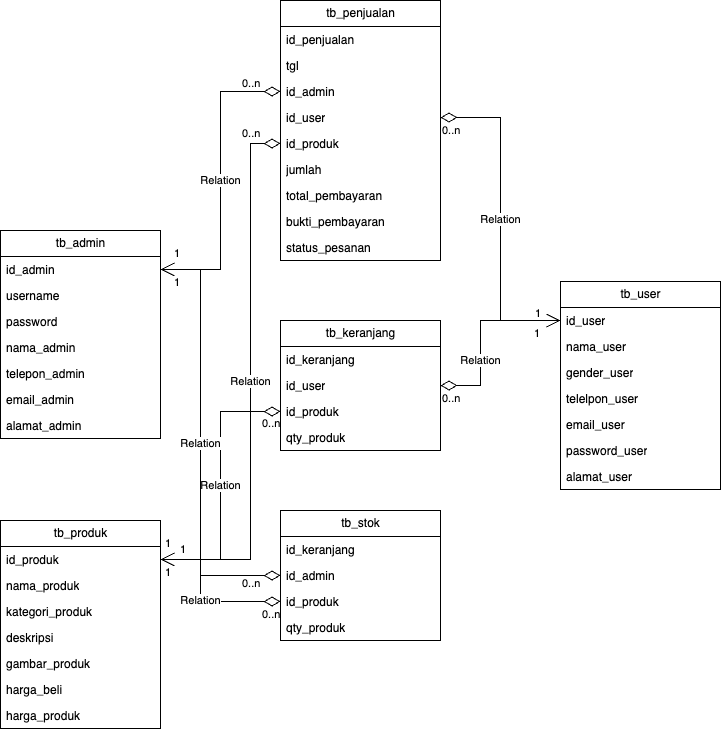

The diagram above was exported from draw.io. Its source (the exported page's mxGraphModel, read from the mxfile embedded in the PNG):
<mxGraphModel dx="1468" dy="948" grid="1" gridSize="10" guides="1" tooltips="1" connect="1" arrows="1" fold="1" page="1" pageScale="1" pageWidth="827" pageHeight="1169" math="0" shadow="0">
  <root>
    <mxCell id="0" />
    <mxCell id="1" parent="0" />
    <mxCell id="QhjNJeF8-fi6T3uQNgb5-1" value="tb_penjualan" style="swimlane;fontStyle=0;childLayout=stackLayout;horizontal=1;startSize=26;fillColor=none;horizontalStack=0;resizeParent=1;resizeParentMax=0;resizeLast=0;collapsible=1;marginBottom=0;html=1;" vertex="1" parent="1">
      <mxGeometry x="320" y="40" width="160" height="260" as="geometry" />
    </mxCell>
    <mxCell id="QhjNJeF8-fi6T3uQNgb5-2" value="id_penjualan" style="text;strokeColor=none;fillColor=none;align=left;verticalAlign=top;spacingLeft=4;spacingRight=4;overflow=hidden;rotatable=0;points=[[0,0.5],[1,0.5]];portConstraint=eastwest;whiteSpace=wrap;html=1;" vertex="1" parent="QhjNJeF8-fi6T3uQNgb5-1">
      <mxGeometry y="26" width="160" height="26" as="geometry" />
    </mxCell>
    <mxCell id="QhjNJeF8-fi6T3uQNgb5-3" value="tgl" style="text;strokeColor=none;fillColor=none;align=left;verticalAlign=top;spacingLeft=4;spacingRight=4;overflow=hidden;rotatable=0;points=[[0,0.5],[1,0.5]];portConstraint=eastwest;whiteSpace=wrap;html=1;" vertex="1" parent="QhjNJeF8-fi6T3uQNgb5-1">
      <mxGeometry y="52" width="160" height="26" as="geometry" />
    </mxCell>
    <mxCell id="QhjNJeF8-fi6T3uQNgb5-4" value="id_admin" style="text;strokeColor=none;fillColor=none;align=left;verticalAlign=top;spacingLeft=4;spacingRight=4;overflow=hidden;rotatable=0;points=[[0,0.5],[1,0.5]];portConstraint=eastwest;whiteSpace=wrap;html=1;" vertex="1" parent="QhjNJeF8-fi6T3uQNgb5-1">
      <mxGeometry y="78" width="160" height="26" as="geometry" />
    </mxCell>
    <mxCell id="QhjNJeF8-fi6T3uQNgb5-5" value="id_user" style="text;strokeColor=none;fillColor=none;align=left;verticalAlign=top;spacingLeft=4;spacingRight=4;overflow=hidden;rotatable=0;points=[[0,0.5],[1,0.5]];portConstraint=eastwest;whiteSpace=wrap;html=1;" vertex="1" parent="QhjNJeF8-fi6T3uQNgb5-1">
      <mxGeometry y="104" width="160" height="26" as="geometry" />
    </mxCell>
    <mxCell id="QhjNJeF8-fi6T3uQNgb5-6" value="id_produk" style="text;strokeColor=none;fillColor=none;align=left;verticalAlign=top;spacingLeft=4;spacingRight=4;overflow=hidden;rotatable=0;points=[[0,0.5],[1,0.5]];portConstraint=eastwest;whiteSpace=wrap;html=1;" vertex="1" parent="QhjNJeF8-fi6T3uQNgb5-1">
      <mxGeometry y="130" width="160" height="26" as="geometry" />
    </mxCell>
    <mxCell id="QhjNJeF8-fi6T3uQNgb5-7" value="jumlah" style="text;strokeColor=none;fillColor=none;align=left;verticalAlign=top;spacingLeft=4;spacingRight=4;overflow=hidden;rotatable=0;points=[[0,0.5],[1,0.5]];portConstraint=eastwest;whiteSpace=wrap;html=1;" vertex="1" parent="QhjNJeF8-fi6T3uQNgb5-1">
      <mxGeometry y="156" width="160" height="26" as="geometry" />
    </mxCell>
    <mxCell id="QhjNJeF8-fi6T3uQNgb5-8" value="total_pembayaran" style="text;strokeColor=none;fillColor=none;align=left;verticalAlign=top;spacingLeft=4;spacingRight=4;overflow=hidden;rotatable=0;points=[[0,0.5],[1,0.5]];portConstraint=eastwest;whiteSpace=wrap;html=1;" vertex="1" parent="QhjNJeF8-fi6T3uQNgb5-1">
      <mxGeometry y="182" width="160" height="26" as="geometry" />
    </mxCell>
    <mxCell id="QhjNJeF8-fi6T3uQNgb5-9" value="bukti_pembayaran" style="text;strokeColor=none;fillColor=none;align=left;verticalAlign=top;spacingLeft=4;spacingRight=4;overflow=hidden;rotatable=0;points=[[0,0.5],[1,0.5]];portConstraint=eastwest;whiteSpace=wrap;html=1;" vertex="1" parent="QhjNJeF8-fi6T3uQNgb5-1">
      <mxGeometry y="208" width="160" height="26" as="geometry" />
    </mxCell>
    <mxCell id="QhjNJeF8-fi6T3uQNgb5-10" value="status_pesanan" style="text;strokeColor=none;fillColor=none;align=left;verticalAlign=top;spacingLeft=4;spacingRight=4;overflow=hidden;rotatable=0;points=[[0,0.5],[1,0.5]];portConstraint=eastwest;whiteSpace=wrap;html=1;" vertex="1" parent="QhjNJeF8-fi6T3uQNgb5-1">
      <mxGeometry y="234" width="160" height="26" as="geometry" />
    </mxCell>
    <mxCell id="QhjNJeF8-fi6T3uQNgb5-11" value="tb_keranjang" style="swimlane;fontStyle=0;childLayout=stackLayout;horizontal=1;startSize=26;fillColor=none;horizontalStack=0;resizeParent=1;resizeParentMax=0;resizeLast=0;collapsible=1;marginBottom=0;html=1;" vertex="1" parent="1">
      <mxGeometry x="320" y="360" width="160" height="130" as="geometry" />
    </mxCell>
    <mxCell id="QhjNJeF8-fi6T3uQNgb5-12" value="id_keranjang" style="text;strokeColor=none;fillColor=none;align=left;verticalAlign=top;spacingLeft=4;spacingRight=4;overflow=hidden;rotatable=0;points=[[0,0.5],[1,0.5]];portConstraint=eastwest;whiteSpace=wrap;html=1;" vertex="1" parent="QhjNJeF8-fi6T3uQNgb5-11">
      <mxGeometry y="26" width="160" height="26" as="geometry" />
    </mxCell>
    <mxCell id="QhjNJeF8-fi6T3uQNgb5-15" value="id_user" style="text;strokeColor=none;fillColor=none;align=left;verticalAlign=top;spacingLeft=4;spacingRight=4;overflow=hidden;rotatable=0;points=[[0,0.5],[1,0.5]];portConstraint=eastwest;whiteSpace=wrap;html=1;" vertex="1" parent="QhjNJeF8-fi6T3uQNgb5-11">
      <mxGeometry y="52" width="160" height="26" as="geometry" />
    </mxCell>
    <mxCell id="QhjNJeF8-fi6T3uQNgb5-16" value="id_produk" style="text;strokeColor=none;fillColor=none;align=left;verticalAlign=top;spacingLeft=4;spacingRight=4;overflow=hidden;rotatable=0;points=[[0,0.5],[1,0.5]];portConstraint=eastwest;whiteSpace=wrap;html=1;" vertex="1" parent="QhjNJeF8-fi6T3uQNgb5-11">
      <mxGeometry y="78" width="160" height="26" as="geometry" />
    </mxCell>
    <mxCell id="QhjNJeF8-fi6T3uQNgb5-17" value="qty_produk" style="text;strokeColor=none;fillColor=none;align=left;verticalAlign=top;spacingLeft=4;spacingRight=4;overflow=hidden;rotatable=0;points=[[0,0.5],[1,0.5]];portConstraint=eastwest;whiteSpace=wrap;html=1;" vertex="1" parent="QhjNJeF8-fi6T3uQNgb5-11">
      <mxGeometry y="104" width="160" height="26" as="geometry" />
    </mxCell>
    <mxCell id="QhjNJeF8-fi6T3uQNgb5-21" value="tb_stok" style="swimlane;fontStyle=0;childLayout=stackLayout;horizontal=1;startSize=26;fillColor=none;horizontalStack=0;resizeParent=1;resizeParentMax=0;resizeLast=0;collapsible=1;marginBottom=0;html=1;" vertex="1" parent="1">
      <mxGeometry x="320" y="550" width="160" height="130" as="geometry" />
    </mxCell>
    <mxCell id="QhjNJeF8-fi6T3uQNgb5-22" value="id_keranjang" style="text;strokeColor=none;fillColor=none;align=left;verticalAlign=top;spacingLeft=4;spacingRight=4;overflow=hidden;rotatable=0;points=[[0,0.5],[1,0.5]];portConstraint=eastwest;whiteSpace=wrap;html=1;" vertex="1" parent="QhjNJeF8-fi6T3uQNgb5-21">
      <mxGeometry y="26" width="160" height="26" as="geometry" />
    </mxCell>
    <mxCell id="QhjNJeF8-fi6T3uQNgb5-23" value="id_admin" style="text;strokeColor=none;fillColor=none;align=left;verticalAlign=top;spacingLeft=4;spacingRight=4;overflow=hidden;rotatable=0;points=[[0,0.5],[1,0.5]];portConstraint=eastwest;whiteSpace=wrap;html=1;" vertex="1" parent="QhjNJeF8-fi6T3uQNgb5-21">
      <mxGeometry y="52" width="160" height="26" as="geometry" />
    </mxCell>
    <mxCell id="QhjNJeF8-fi6T3uQNgb5-24" value="id_produk" style="text;strokeColor=none;fillColor=none;align=left;verticalAlign=top;spacingLeft=4;spacingRight=4;overflow=hidden;rotatable=0;points=[[0,0.5],[1,0.5]];portConstraint=eastwest;whiteSpace=wrap;html=1;" vertex="1" parent="QhjNJeF8-fi6T3uQNgb5-21">
      <mxGeometry y="78" width="160" height="26" as="geometry" />
    </mxCell>
    <mxCell id="QhjNJeF8-fi6T3uQNgb5-25" value="qty_produk" style="text;strokeColor=none;fillColor=none;align=left;verticalAlign=top;spacingLeft=4;spacingRight=4;overflow=hidden;rotatable=0;points=[[0,0.5],[1,0.5]];portConstraint=eastwest;whiteSpace=wrap;html=1;" vertex="1" parent="QhjNJeF8-fi6T3uQNgb5-21">
      <mxGeometry y="104" width="160" height="26" as="geometry" />
    </mxCell>
    <mxCell id="QhjNJeF8-fi6T3uQNgb5-26" value="tb_admin" style="swimlane;fontStyle=0;childLayout=stackLayout;horizontal=1;startSize=26;fillColor=none;horizontalStack=0;resizeParent=1;resizeParentMax=0;resizeLast=0;collapsible=1;marginBottom=0;html=1;" vertex="1" parent="1">
      <mxGeometry x="40" y="270" width="160" height="208" as="geometry" />
    </mxCell>
    <mxCell id="QhjNJeF8-fi6T3uQNgb5-27" value="id_admin" style="text;strokeColor=none;fillColor=none;align=left;verticalAlign=top;spacingLeft=4;spacingRight=4;overflow=hidden;rotatable=0;points=[[0,0.5],[1,0.5]];portConstraint=eastwest;whiteSpace=wrap;html=1;" vertex="1" parent="QhjNJeF8-fi6T3uQNgb5-26">
      <mxGeometry y="26" width="160" height="26" as="geometry" />
    </mxCell>
    <mxCell id="QhjNJeF8-fi6T3uQNgb5-28" value="username" style="text;strokeColor=none;fillColor=none;align=left;verticalAlign=top;spacingLeft=4;spacingRight=4;overflow=hidden;rotatable=0;points=[[0,0.5],[1,0.5]];portConstraint=eastwest;whiteSpace=wrap;html=1;" vertex="1" parent="QhjNJeF8-fi6T3uQNgb5-26">
      <mxGeometry y="52" width="160" height="26" as="geometry" />
    </mxCell>
    <mxCell id="QhjNJeF8-fi6T3uQNgb5-29" value="password" style="text;strokeColor=none;fillColor=none;align=left;verticalAlign=top;spacingLeft=4;spacingRight=4;overflow=hidden;rotatable=0;points=[[0,0.5],[1,0.5]];portConstraint=eastwest;whiteSpace=wrap;html=1;" vertex="1" parent="QhjNJeF8-fi6T3uQNgb5-26">
      <mxGeometry y="78" width="160" height="26" as="geometry" />
    </mxCell>
    <mxCell id="QhjNJeF8-fi6T3uQNgb5-30" value="nama_admin" style="text;strokeColor=none;fillColor=none;align=left;verticalAlign=top;spacingLeft=4;spacingRight=4;overflow=hidden;rotatable=0;points=[[0,0.5],[1,0.5]];portConstraint=eastwest;whiteSpace=wrap;html=1;" vertex="1" parent="QhjNJeF8-fi6T3uQNgb5-26">
      <mxGeometry y="104" width="160" height="26" as="geometry" />
    </mxCell>
    <mxCell id="QhjNJeF8-fi6T3uQNgb5-31" value="telepon_admin" style="text;strokeColor=none;fillColor=none;align=left;verticalAlign=top;spacingLeft=4;spacingRight=4;overflow=hidden;rotatable=0;points=[[0,0.5],[1,0.5]];portConstraint=eastwest;whiteSpace=wrap;html=1;" vertex="1" parent="QhjNJeF8-fi6T3uQNgb5-26">
      <mxGeometry y="130" width="160" height="26" as="geometry" />
    </mxCell>
    <mxCell id="QhjNJeF8-fi6T3uQNgb5-32" value="email_admin" style="text;strokeColor=none;fillColor=none;align=left;verticalAlign=top;spacingLeft=4;spacingRight=4;overflow=hidden;rotatable=0;points=[[0,0.5],[1,0.5]];portConstraint=eastwest;whiteSpace=wrap;html=1;" vertex="1" parent="QhjNJeF8-fi6T3uQNgb5-26">
      <mxGeometry y="156" width="160" height="26" as="geometry" />
    </mxCell>
    <mxCell id="QhjNJeF8-fi6T3uQNgb5-33" value="alamat_admin" style="text;strokeColor=none;fillColor=none;align=left;verticalAlign=top;spacingLeft=4;spacingRight=4;overflow=hidden;rotatable=0;points=[[0,0.5],[1,0.5]];portConstraint=eastwest;whiteSpace=wrap;html=1;" vertex="1" parent="QhjNJeF8-fi6T3uQNgb5-26">
      <mxGeometry y="182" width="160" height="26" as="geometry" />
    </mxCell>
    <mxCell id="QhjNJeF8-fi6T3uQNgb5-34" value="tb_produk" style="swimlane;fontStyle=0;childLayout=stackLayout;horizontal=1;startSize=26;fillColor=none;horizontalStack=0;resizeParent=1;resizeParentMax=0;resizeLast=0;collapsible=1;marginBottom=0;html=1;" vertex="1" parent="1">
      <mxGeometry x="40" y="560" width="160" height="208" as="geometry" />
    </mxCell>
    <mxCell id="QhjNJeF8-fi6T3uQNgb5-35" value="id_produk" style="text;strokeColor=none;fillColor=none;align=left;verticalAlign=top;spacingLeft=4;spacingRight=4;overflow=hidden;rotatable=0;points=[[0,0.5],[1,0.5]];portConstraint=eastwest;whiteSpace=wrap;html=1;" vertex="1" parent="QhjNJeF8-fi6T3uQNgb5-34">
      <mxGeometry y="26" width="160" height="26" as="geometry" />
    </mxCell>
    <mxCell id="QhjNJeF8-fi6T3uQNgb5-36" value="nama_produk" style="text;strokeColor=none;fillColor=none;align=left;verticalAlign=top;spacingLeft=4;spacingRight=4;overflow=hidden;rotatable=0;points=[[0,0.5],[1,0.5]];portConstraint=eastwest;whiteSpace=wrap;html=1;" vertex="1" parent="QhjNJeF8-fi6T3uQNgb5-34">
      <mxGeometry y="52" width="160" height="26" as="geometry" />
    </mxCell>
    <mxCell id="QhjNJeF8-fi6T3uQNgb5-37" value="kategori_produk" style="text;strokeColor=none;fillColor=none;align=left;verticalAlign=top;spacingLeft=4;spacingRight=4;overflow=hidden;rotatable=0;points=[[0,0.5],[1,0.5]];portConstraint=eastwest;whiteSpace=wrap;html=1;" vertex="1" parent="QhjNJeF8-fi6T3uQNgb5-34">
      <mxGeometry y="78" width="160" height="26" as="geometry" />
    </mxCell>
    <mxCell id="QhjNJeF8-fi6T3uQNgb5-38" value="deskripsi" style="text;strokeColor=none;fillColor=none;align=left;verticalAlign=top;spacingLeft=4;spacingRight=4;overflow=hidden;rotatable=0;points=[[0,0.5],[1,0.5]];portConstraint=eastwest;whiteSpace=wrap;html=1;" vertex="1" parent="QhjNJeF8-fi6T3uQNgb5-34">
      <mxGeometry y="104" width="160" height="26" as="geometry" />
    </mxCell>
    <mxCell id="QhjNJeF8-fi6T3uQNgb5-39" value="gambar_produk" style="text;strokeColor=none;fillColor=none;align=left;verticalAlign=top;spacingLeft=4;spacingRight=4;overflow=hidden;rotatable=0;points=[[0,0.5],[1,0.5]];portConstraint=eastwest;whiteSpace=wrap;html=1;" vertex="1" parent="QhjNJeF8-fi6T3uQNgb5-34">
      <mxGeometry y="130" width="160" height="26" as="geometry" />
    </mxCell>
    <mxCell id="QhjNJeF8-fi6T3uQNgb5-40" value="harga_beli" style="text;strokeColor=none;fillColor=none;align=left;verticalAlign=top;spacingLeft=4;spacingRight=4;overflow=hidden;rotatable=0;points=[[0,0.5],[1,0.5]];portConstraint=eastwest;whiteSpace=wrap;html=1;" vertex="1" parent="QhjNJeF8-fi6T3uQNgb5-34">
      <mxGeometry y="156" width="160" height="26" as="geometry" />
    </mxCell>
    <mxCell id="QhjNJeF8-fi6T3uQNgb5-41" value="harga_produk" style="text;strokeColor=none;fillColor=none;align=left;verticalAlign=top;spacingLeft=4;spacingRight=4;overflow=hidden;rotatable=0;points=[[0,0.5],[1,0.5]];portConstraint=eastwest;whiteSpace=wrap;html=1;" vertex="1" parent="QhjNJeF8-fi6T3uQNgb5-34">
      <mxGeometry y="182" width="160" height="26" as="geometry" />
    </mxCell>
    <mxCell id="QhjNJeF8-fi6T3uQNgb5-42" value="tb_user" style="swimlane;fontStyle=0;childLayout=stackLayout;horizontal=1;startSize=26;fillColor=none;horizontalStack=0;resizeParent=1;resizeParentMax=0;resizeLast=0;collapsible=1;marginBottom=0;html=1;" vertex="1" parent="1">
      <mxGeometry x="600" y="321" width="160" height="208" as="geometry" />
    </mxCell>
    <mxCell id="QhjNJeF8-fi6T3uQNgb5-43" value="id_user" style="text;strokeColor=none;fillColor=none;align=left;verticalAlign=top;spacingLeft=4;spacingRight=4;overflow=hidden;rotatable=0;points=[[0,0.5],[1,0.5]];portConstraint=eastwest;whiteSpace=wrap;html=1;" vertex="1" parent="QhjNJeF8-fi6T3uQNgb5-42">
      <mxGeometry y="26" width="160" height="26" as="geometry" />
    </mxCell>
    <mxCell id="QhjNJeF8-fi6T3uQNgb5-44" value="nama_user" style="text;strokeColor=none;fillColor=none;align=left;verticalAlign=top;spacingLeft=4;spacingRight=4;overflow=hidden;rotatable=0;points=[[0,0.5],[1,0.5]];portConstraint=eastwest;whiteSpace=wrap;html=1;" vertex="1" parent="QhjNJeF8-fi6T3uQNgb5-42">
      <mxGeometry y="52" width="160" height="26" as="geometry" />
    </mxCell>
    <mxCell id="QhjNJeF8-fi6T3uQNgb5-45" value="gender_user" style="text;strokeColor=none;fillColor=none;align=left;verticalAlign=top;spacingLeft=4;spacingRight=4;overflow=hidden;rotatable=0;points=[[0,0.5],[1,0.5]];portConstraint=eastwest;whiteSpace=wrap;html=1;" vertex="1" parent="QhjNJeF8-fi6T3uQNgb5-42">
      <mxGeometry y="78" width="160" height="26" as="geometry" />
    </mxCell>
    <mxCell id="QhjNJeF8-fi6T3uQNgb5-46" value="telelpon_user" style="text;strokeColor=none;fillColor=none;align=left;verticalAlign=top;spacingLeft=4;spacingRight=4;overflow=hidden;rotatable=0;points=[[0,0.5],[1,0.5]];portConstraint=eastwest;whiteSpace=wrap;html=1;" vertex="1" parent="QhjNJeF8-fi6T3uQNgb5-42">
      <mxGeometry y="104" width="160" height="26" as="geometry" />
    </mxCell>
    <mxCell id="QhjNJeF8-fi6T3uQNgb5-47" value="email_user" style="text;strokeColor=none;fillColor=none;align=left;verticalAlign=top;spacingLeft=4;spacingRight=4;overflow=hidden;rotatable=0;points=[[0,0.5],[1,0.5]];portConstraint=eastwest;whiteSpace=wrap;html=1;" vertex="1" parent="QhjNJeF8-fi6T3uQNgb5-42">
      <mxGeometry y="130" width="160" height="26" as="geometry" />
    </mxCell>
    <mxCell id="QhjNJeF8-fi6T3uQNgb5-48" value="password_user" style="text;strokeColor=none;fillColor=none;align=left;verticalAlign=top;spacingLeft=4;spacingRight=4;overflow=hidden;rotatable=0;points=[[0,0.5],[1,0.5]];portConstraint=eastwest;whiteSpace=wrap;html=1;" vertex="1" parent="QhjNJeF8-fi6T3uQNgb5-42">
      <mxGeometry y="156" width="160" height="26" as="geometry" />
    </mxCell>
    <mxCell id="QhjNJeF8-fi6T3uQNgb5-49" value="alamat_user" style="text;strokeColor=none;fillColor=none;align=left;verticalAlign=top;spacingLeft=4;spacingRight=4;overflow=hidden;rotatable=0;points=[[0,0.5],[1,0.5]];portConstraint=eastwest;whiteSpace=wrap;html=1;" vertex="1" parent="QhjNJeF8-fi6T3uQNgb5-42">
      <mxGeometry y="182" width="160" height="26" as="geometry" />
    </mxCell>
    <mxCell id="QhjNJeF8-fi6T3uQNgb5-50" value="Relation" style="endArrow=open;html=1;endSize=12;startArrow=diamondThin;startSize=14;startFill=0;edgeStyle=orthogonalEdgeStyle;rounded=0;exitX=1;exitY=0.5;exitDx=0;exitDy=0;entryX=0;entryY=0.5;entryDx=0;entryDy=0;" edge="1" parent="1" source="QhjNJeF8-fi6T3uQNgb5-5" target="QhjNJeF8-fi6T3uQNgb5-43">
      <mxGeometry relative="1" as="geometry">
        <mxPoint x="220" y="321" as="sourcePoint" />
        <mxPoint x="380" y="321" as="targetPoint" />
      </mxGeometry>
    </mxCell>
    <mxCell id="QhjNJeF8-fi6T3uQNgb5-51" value="0..n" style="edgeLabel;resizable=0;html=1;align=left;verticalAlign=top;" connectable="0" vertex="1" parent="QhjNJeF8-fi6T3uQNgb5-50">
      <mxGeometry x="-1" relative="1" as="geometry" />
    </mxCell>
    <mxCell id="QhjNJeF8-fi6T3uQNgb5-52" value="1" style="edgeLabel;resizable=0;html=1;align=right;verticalAlign=top;" connectable="0" vertex="1" parent="QhjNJeF8-fi6T3uQNgb5-50">
      <mxGeometry x="1" relative="1" as="geometry">
        <mxPoint x="-20" y="-20" as="offset" />
      </mxGeometry>
    </mxCell>
    <mxCell id="QhjNJeF8-fi6T3uQNgb5-53" value="Relation" style="endArrow=open;html=1;endSize=12;startArrow=diamondThin;startSize=14;startFill=0;edgeStyle=orthogonalEdgeStyle;rounded=0;exitX=0;exitY=0.5;exitDx=0;exitDy=0;entryX=1;entryY=0.5;entryDx=0;entryDy=0;" edge="1" parent="1" source="QhjNJeF8-fi6T3uQNgb5-4" target="QhjNJeF8-fi6T3uQNgb5-27">
      <mxGeometry relative="1" as="geometry">
        <mxPoint x="360" y="390" as="sourcePoint" />
        <mxPoint x="520" y="390" as="targetPoint" />
      </mxGeometry>
    </mxCell>
    <mxCell id="QhjNJeF8-fi6T3uQNgb5-54" value="0..n" style="edgeLabel;resizable=0;html=1;align=left;verticalAlign=top;" connectable="0" vertex="1" parent="QhjNJeF8-fi6T3uQNgb5-53">
      <mxGeometry x="-1" relative="1" as="geometry">
        <mxPoint x="-40" y="-21" as="offset" />
      </mxGeometry>
    </mxCell>
    <mxCell id="QhjNJeF8-fi6T3uQNgb5-55" value="1" style="edgeLabel;resizable=0;html=1;align=right;verticalAlign=top;" connectable="0" vertex="1" parent="QhjNJeF8-fi6T3uQNgb5-53">
      <mxGeometry x="1" relative="1" as="geometry">
        <mxPoint x="20" as="offset" />
      </mxGeometry>
    </mxCell>
    <mxCell id="QhjNJeF8-fi6T3uQNgb5-56" value="Relation" style="endArrow=open;html=1;endSize=12;startArrow=diamondThin;startSize=14;startFill=0;edgeStyle=orthogonalEdgeStyle;rounded=0;exitX=0;exitY=0.5;exitDx=0;exitDy=0;entryX=1;entryY=0.5;entryDx=0;entryDy=0;" edge="1" parent="1" source="QhjNJeF8-fi6T3uQNgb5-6" target="QhjNJeF8-fi6T3uQNgb5-35">
      <mxGeometry relative="1" as="geometry">
        <mxPoint x="360" y="390" as="sourcePoint" />
        <mxPoint x="520" y="390" as="targetPoint" />
        <Array as="points">
          <mxPoint x="290" y="183" />
          <mxPoint x="290" y="599" />
        </Array>
      </mxGeometry>
    </mxCell>
    <mxCell id="QhjNJeF8-fi6T3uQNgb5-57" value="0..n" style="edgeLabel;resizable=0;html=1;align=left;verticalAlign=top;" connectable="0" vertex="1" parent="QhjNJeF8-fi6T3uQNgb5-56">
      <mxGeometry x="-1" relative="1" as="geometry">
        <mxPoint x="-40" y="-23" as="offset" />
      </mxGeometry>
    </mxCell>
    <mxCell id="QhjNJeF8-fi6T3uQNgb5-58" value="1" style="edgeLabel;resizable=0;html=1;align=right;verticalAlign=top;" connectable="0" vertex="1" parent="QhjNJeF8-fi6T3uQNgb5-56">
      <mxGeometry x="1" relative="1" as="geometry">
        <mxPoint x="25" y="-23" as="offset" />
      </mxGeometry>
    </mxCell>
    <mxCell id="QhjNJeF8-fi6T3uQNgb5-59" value="Relation" style="endArrow=open;html=1;endSize=12;startArrow=diamondThin;startSize=14;startFill=0;edgeStyle=orthogonalEdgeStyle;rounded=0;exitX=1;exitY=0.5;exitDx=0;exitDy=0;" edge="1" parent="1" source="QhjNJeF8-fi6T3uQNgb5-15" target="QhjNJeF8-fi6T3uQNgb5-43">
      <mxGeometry x="-0.2973" relative="1" as="geometry">
        <mxPoint x="480" y="399" as="sourcePoint" />
        <mxPoint x="590" y="360" as="targetPoint" />
        <Array as="points">
          <mxPoint x="520" y="425" />
          <mxPoint x="520" y="360" />
        </Array>
        <mxPoint as="offset" />
      </mxGeometry>
    </mxCell>
    <mxCell id="QhjNJeF8-fi6T3uQNgb5-60" value="0..n" style="edgeLabel;resizable=0;html=1;align=left;verticalAlign=top;" connectable="0" vertex="1" parent="QhjNJeF8-fi6T3uQNgb5-59">
      <mxGeometry x="-1" relative="1" as="geometry" />
    </mxCell>
    <mxCell id="QhjNJeF8-fi6T3uQNgb5-61" value="1" style="edgeLabel;resizable=0;html=1;align=right;verticalAlign=top;" connectable="0" vertex="1" parent="QhjNJeF8-fi6T3uQNgb5-59">
      <mxGeometry x="1" relative="1" as="geometry">
        <mxPoint x="-20" as="offset" />
      </mxGeometry>
    </mxCell>
    <mxCell id="QhjNJeF8-fi6T3uQNgb5-62" value="Relation" style="endArrow=open;html=1;endSize=12;startArrow=diamondThin;startSize=14;startFill=0;edgeStyle=orthogonalEdgeStyle;rounded=0;entryX=1;entryY=0.5;entryDx=0;entryDy=0;exitX=0;exitY=0.5;exitDx=0;exitDy=0;" edge="1" parent="1" source="QhjNJeF8-fi6T3uQNgb5-16" target="QhjNJeF8-fi6T3uQNgb5-35">
      <mxGeometry relative="1" as="geometry">
        <mxPoint x="280" y="420" as="sourcePoint" />
        <mxPoint x="440" y="420" as="targetPoint" />
      </mxGeometry>
    </mxCell>
    <mxCell id="QhjNJeF8-fi6T3uQNgb5-63" value="0..n" style="edgeLabel;resizable=0;html=1;align=left;verticalAlign=top;" connectable="0" vertex="1" parent="QhjNJeF8-fi6T3uQNgb5-62">
      <mxGeometry x="-1" relative="1" as="geometry">
        <mxPoint x="-20" y="-1" as="offset" />
      </mxGeometry>
    </mxCell>
    <mxCell id="QhjNJeF8-fi6T3uQNgb5-64" value="1" style="edgeLabel;resizable=0;html=1;align=right;verticalAlign=top;" connectable="0" vertex="1" parent="QhjNJeF8-fi6T3uQNgb5-62">
      <mxGeometry x="1" relative="1" as="geometry">
        <mxPoint x="10" as="offset" />
      </mxGeometry>
    </mxCell>
    <mxCell id="QhjNJeF8-fi6T3uQNgb5-68" value="Relation" style="endArrow=open;html=1;endSize=12;startArrow=diamondThin;startSize=14;startFill=0;edgeStyle=orthogonalEdgeStyle;rounded=0;entryX=1;entryY=0.5;entryDx=0;entryDy=0;exitX=0;exitY=0.5;exitDx=0;exitDy=0;" edge="1" parent="1" source="QhjNJeF8-fi6T3uQNgb5-24" target="QhjNJeF8-fi6T3uQNgb5-35">
      <mxGeometry relative="1" as="geometry">
        <mxPoint x="250" y="520" as="sourcePoint" />
        <mxPoint x="410" y="520" as="targetPoint" />
        <Array as="points">
          <mxPoint x="240" y="641" />
          <mxPoint x="240" y="599" />
        </Array>
      </mxGeometry>
    </mxCell>
    <mxCell id="QhjNJeF8-fi6T3uQNgb5-69" value="0..n" style="edgeLabel;resizable=0;html=1;align=left;verticalAlign=top;" connectable="0" vertex="1" parent="QhjNJeF8-fi6T3uQNgb5-68">
      <mxGeometry x="-1" relative="1" as="geometry">
        <mxPoint x="-20" as="offset" />
      </mxGeometry>
    </mxCell>
    <mxCell id="QhjNJeF8-fi6T3uQNgb5-70" value="1" style="edgeLabel;resizable=0;html=1;align=right;verticalAlign=top;" connectable="0" vertex="1" parent="QhjNJeF8-fi6T3uQNgb5-68">
      <mxGeometry x="1" relative="1" as="geometry">
        <mxPoint x="10" y="-29" as="offset" />
      </mxGeometry>
    </mxCell>
    <mxCell id="yBLAROfgEMneamVaZcJ_-1" value="Relation" style="endArrow=open;html=1;endSize=12;startArrow=diamondThin;startSize=14;startFill=0;edgeStyle=orthogonalEdgeStyle;rounded=0;exitX=0;exitY=0.5;exitDx=0;exitDy=0;entryX=1;entryY=0.5;entryDx=0;entryDy=0;" edge="1" parent="1" source="QhjNJeF8-fi6T3uQNgb5-23" target="QhjNJeF8-fi6T3uQNgb5-27">
      <mxGeometry relative="1" as="geometry">
        <mxPoint x="270" y="480" as="sourcePoint" />
        <mxPoint x="430" y="480" as="targetPoint" />
        <Array as="points">
          <mxPoint x="240" y="615" />
          <mxPoint x="240" y="309" />
        </Array>
      </mxGeometry>
    </mxCell>
    <mxCell id="yBLAROfgEMneamVaZcJ_-2" value="0..n" style="edgeLabel;resizable=0;html=1;align=left;verticalAlign=top;" connectable="0" vertex="1" parent="yBLAROfgEMneamVaZcJ_-1">
      <mxGeometry x="-1" relative="1" as="geometry">
        <mxPoint x="-40" y="-5" as="offset" />
      </mxGeometry>
    </mxCell>
    <mxCell id="yBLAROfgEMneamVaZcJ_-3" value="1" style="edgeLabel;resizable=0;html=1;align=right;verticalAlign=top;" connectable="0" vertex="1" parent="yBLAROfgEMneamVaZcJ_-1">
      <mxGeometry x="1" relative="1" as="geometry">
        <mxPoint x="20" y="-29" as="offset" />
      </mxGeometry>
    </mxCell>
  </root>
</mxGraphModel>